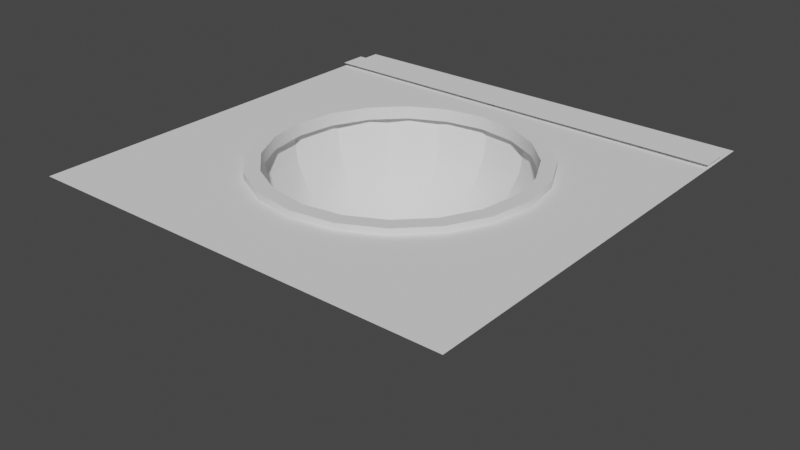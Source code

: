 # Source: portholewindow.blend  (saved by Blender 3.3.6; exported with 4.5.12 LTS)
import bpy
from mathutils import Matrix  # noqa: F401  (used for matrix-valued properties, if any)

bpy.ops.wm.read_factory_settings(use_empty=True)
scene = bpy.context.scene
scene.name = 'Scene'

# ---- collections
col_collection = bpy.data.collections.new('Collection'); scene.collection.children.link(col_collection)

# ---- node groups
ng_auto_smooth = bpy.data.node_groups.new('Auto Smooth', 'GeometryNodeTree')
_s = ng_auto_smooth.interface.new_socket(name='Geometry', in_out='OUTPUT', socket_type='NodeSocketGeometry')
_s = ng_auto_smooth.interface.new_socket(name='Geometry', in_out='INPUT', socket_type='NodeSocketGeometry')
_s = ng_auto_smooth.interface.new_socket(name='Angle', in_out='INPUT', socket_type='NodeSocketFloat')
_s.subtype = 'ANGLE'
_s.min_value = 0.0
_s.max_value = 3.142
ng_auto_smooth.is_modifier = True
_N = ng_auto_smooth.nodes; _L = ng_auto_smooth.links
n0 = _N.new('NodeGroupOutput'); n0.name = 'Group Output'; n0.location = (480, -100)
n1 = _N.new('NodeGroupInput'); n1.name = 'Group Input'; n1.location = (-420, -300)
n2 = _N.new('NodeGroupInput'); n2.name = 'Group Input.001'; n2.location = (-60, -100)
n3 = _N.new('GeometryNodeSetShadeSmooth'); n3.name = 'Set Shade Smooth'; n3.location = (120, -100)
n3.domain = 'EDGE'
n4 = _N.new('GeometryNodeSetShadeSmooth'); n4.name = 'Set Shade Smooth.001'; n4.location = (300, -100)
n5 = _N.new('GeometryNodeInputMeshEdgeAngle'); n5.name = 'Edge Angle'; n5.location = (-420, -220)
n6 = _N.new('GeometryNodeInputEdgeSmooth'); n6.name = 'Is Edge Smooth'; n6.location = (-60, -160)
n7 = _N.new('GeometryNodeInputShadeSmooth'); n7.name = 'Is Face Smooth'; n7.location = (-240, -340)
n8 = _N.new('FunctionNodeBooleanMath'); n8.name = 'Boolean Math'; n8.location = (-60, -220)
n9 = _N.new('FunctionNodeCompare'); n9.name = 'Compare'; n9.location = (-240, -180)
n9.operation = 'LESS_EQUAL'
_L.new(n5.outputs[0], n9.inputs[0])
_L.new(n4.outputs[0], n0.inputs[0])
_L.new(n1.outputs[1], n9.inputs[1])
_L.new(n9.outputs[0], n8.inputs[0])
_L.new(n7.outputs[0], n8.inputs[1])
_L.new(n2.outputs[0], n3.inputs[0])
_L.new(n6.outputs[0], n3.inputs[1])
_L.new(n3.outputs[0], n4.inputs[0])
_L.new(n8.outputs[0], n3.inputs[2])
n0.is_active_output = True

# ---- world
world_world = bpy.data.worlds.new('World'); scene.world = world_world
world_world.use_nodes = True; world_world.node_tree.nodes.clear()
_N = world_world.node_tree.nodes; _L = world_world.node_tree.links
n0 = _N.new('ShaderNodeOutputWorld'); n0.name = 'World Output'; n0.location = (300, 300)
n1 = _N.new('ShaderNodeBackground'); n1.name = 'Background'; n1.location = (10, 300)
n1.inputs[0].default_value = (0.05088, 0.05088, 0.05088, 1.0)
_L.new(n1.outputs[0], n0.inputs[0])
n0.is_active_output = True
world_world.color = (0.05088, 0.05088, 0.05088)
world_world.use_sun_shadow = False
world_world.sun_shadow_jitter_overblur = 0.0

# ---- meshes
me_torus = bpy.data.meshes.new('Torus')
me_torus.from_pydata([(1.081, -4.016e-09, 0.05051), (0.9656, -3.609e-09, 0.05028), (0.9656, -3.609e-09, -0.0497), (1.077, 0.0, -0.0536), (1.025, 0.3329, 0.0513), (0.9184, 0.2984, 0.05028), (0.9184, 0.2984, -0.0497), (1.025, 0.3329, -0.0536), (0.8749, 0.6357, 0.05051), (0.7812, 0.5676, 0.05028), (0.7812, 0.5676, -0.0497), (0.8715, 0.6332, -0.0536), (0.6357, 0.8749, 0.05051), (0.5676, 0.7812, 0.05028), (0.5676, 0.7812, -0.0497), (0.6332, 0.8715, -0.0536), (0.3329, 1.025, 0.0513), (0.2984, 0.9184, 0.05028), (0.2984, 0.9184, -0.0497), (0.3329, 1.025, -0.0536), (6.879e-08, 1.081, 0.05051), (8.858e-08, 0.9656, 0.05028), (8.858e-08, 0.9656, -0.0497), (8.133e-08, 1.077, -0.0536), (-0.3329, 1.025, 0.0513), (-0.2984, 0.9184, 0.05028), (-0.2984, 0.9184, -0.0497), (-0.3329, 1.025, -0.0536), (-0.6357, 0.8749, 0.05051), (-0.5676, 0.7812, 0.05028), (-0.5676, 0.7812, -0.0497), (-0.6332, 0.8715, -0.0536), (-0.8749, 0.6357, 0.05051), (-0.7812, 0.5676, 0.05028), (-0.7812, 0.5676, -0.0497), (-0.8715, 0.6332, -0.0536), (-1.025, 0.3329, 0.0513), (-0.9184, 0.2984, 0.05028), (-0.9184, 0.2984, -0.0497), (-1.025, 0.3329, -0.0536), (-1.081, 9.053e-08, 0.05051), (-0.9656, 8.081e-08, 0.05028), (-0.9656, 8.081e-08, -0.0497), (-1.077, 9.418e-08, -0.0536), (-1.029, -0.3342, 0.05051), (-0.9184, -0.2984, 0.05028), (-0.9184, -0.2984, -0.0497), (-1.025, -0.3329, -0.0536), (-0.8749, -0.6357, 0.05051), (-0.7812, -0.5676, 0.05028), (-0.7812, -0.5676, -0.0497), (-0.8715, -0.6332, -0.0536), (-0.6357, -0.8749, 0.05051), (-0.5676, -0.7812, 0.05028), (-0.5676, -0.7812, -0.0497), (-0.6332, -0.8715, -0.0536), (-0.3342, -1.029, 0.05051), (-0.2984, -0.9184, 0.05028), (-0.2984, -0.9184, -0.0497), (-0.3329, -1.025, -0.0536), (6.879e-08, -1.081, 0.05051), (8.858e-08, -0.9656, 0.05028), (8.858e-08, -0.9656, -0.0497), (8.133e-08, -1.077, -0.0536), (0.3342, -1.029, 0.05051), (0.2984, -0.9184, 0.05028), (0.2984, -0.9184, -0.0497), (0.3329, -1.025, -0.0536), (0.6357, -0.8749, 0.05051), (0.5676, -0.7812, 0.05028), (0.5676, -0.7812, -0.0497), (0.6332, -0.8715, -0.0536), (0.8749, -0.6357, 0.05051), (0.7812, -0.5676, 0.05028), (0.7812, -0.5676, -0.0497), (0.8715, -0.6332, -0.0536), (1.029, -0.3342, 0.05051), (0.9184, -0.2984, 0.05028), (0.9184, -0.2984, -0.0497), (1.025, -0.3329, -0.0536)], [], [(0, 4, 5, 1), (1, 5, 6, 2), (2, 6, 7, 3), (3, 7, 4, 0), (4, 8, 9, 5), (5, 9, 10, 6), (6, 10, 11, 7), (7, 11, 8, 4), (8, 12, 13, 9), (9, 13, 14, 10), (10, 14, 15, 11), (11, 15, 12, 8), (12, 16, 17, 13), (13, 17, 18, 14), (14, 18, 19, 15), (15, 19, 16, 12), (16, 20, 21, 17), (17, 21, 22, 18), (18, 22, 23, 19), (19, 23, 20, 16), (20, 24, 25, 21), (21, 25, 26, 22), (22, 26, 27, 23), (23, 27, 24, 20), (24, 28, 29, 25), (25, 29, 30, 26), (26, 30, 31, 27), (27, 31, 28, 24), (28, 32, 33, 29), (29, 33, 34, 30), (30, 34, 35, 31), (31, 35, 32, 28), (32, 36, 37, 33), (33, 37, 38, 34), (34, 38, 39, 35), (35, 39, 36, 32), (36, 40, 41, 37), (37, 41, 42, 38), (38, 42, 43, 39), (39, 43, 40, 36), (40, 44, 45, 41), (41, 45, 46, 42), (42, 46, 47, 43), (43, 47, 44, 40), (44, 48, 49, 45), (45, 49, 50, 46), (46, 50, 51, 47), (47, 51, 48, 44), (48, 52, 53, 49), (49, 53, 54, 50), (50, 54, 55, 51), (51, 55, 52, 48), (52, 56, 57, 53), (53, 57, 58, 54), (54, 58, 59, 55), (55, 59, 56, 52), (56, 60, 61, 57), (57, 61, 62, 58), (58, 62, 63, 59), (59, 63, 60, 56), (60, 64, 65, 61), (61, 65, 66, 62), (62, 66, 67, 63), (63, 67, 64, 60), (64, 68, 69, 65), (65, 69, 70, 66), (66, 70, 71, 67), (67, 71, 68, 64), (68, 72, 73, 69), (69, 73, 74, 70), (70, 74, 75, 71), (71, 75, 72, 68), (72, 76, 77, 73), (73, 77, 78, 74), (74, 78, 79, 75), (75, 79, 76, 72), (76, 0, 1, 77), (77, 1, 2, 78), (78, 2, 3, 79), (79, 3, 0, 76)])
me_torus.polygons.foreach_set('use_smooth', [True] * 80)
_uv = me_torus.uv_layers.new(name='UVMap')
_uv.uv.foreach_set('vector', [0.7416, 0.5013, 0.7587, 0.5954, 0.758, 0.5959, 0.7408, 0.5019, 0.7408, 0.5019, 0.758, 0.5959, 0.774, 0.5842, 0.7563, 0.4907, 0.7563, 0.4907, 0.774, 0.5842, 0.7738, 0.5844, 0.7561, 0.4909, 0.7561, 0.4909, 0.7738, 0.5844, 0.7587, 0.5954, 0.7416, 0.5013, 0.7587, 0.5954, 0.7788, 0.6886, 0.7778, 0.6892, 0.758, 0.5959, 0.758, 0.5959, 0.7778, 0.6892, 0.7957, 0.6759, 0.774, 0.5842, 0.774, 0.5842, 0.7957, 0.6759, 0.7954, 0.6761, 0.7738, 0.5844, 0.7738, 0.5844, 0.7954, 0.6761, 0.7788, 0.6886, 0.7587, 0.5954, 0.7788, 0.6886, 0.8075, 0.7791, 0.8063, 0.7799, 0.7778, 0.6892, 0.7778, 0.6892, 0.8063, 0.7799, 0.8278, 0.7629, 0.7957, 0.6759, 0.7957, 0.6759, 0.8278, 0.7629, 0.8275, 0.7632, 0.7954, 0.6761, 0.7954, 0.6761, 0.8275, 0.7632, 0.8075, 0.7791, 0.7788, 0.6886, 0.8075, 0.7791, 0.8628, 0.8607, 0.8616, 0.8617, 0.8063, 0.7799, 0.8063, 0.7799, 0.8616, 0.8617, 0.8858, 0.8371, 0.8278, 0.7629, 0.8278, 0.7629, 0.8858, 0.8371, 0.8854, 0.8375, 0.8275, 0.7632, 0.8275, 0.7632, 0.8854, 0.8375, 0.8628, 0.8607, 0.8075, 0.7791, 0.8628, 0.8607, 0.9925, 0.9042, 0.9924, 0.906, 0.8616, 0.8617, 0.8616, 0.8617, 0.9924, 0.906, 0.9942, 0.8731, 0.8858, 0.8371, 0.8858, 0.8371, 0.9942, 0.8731, 0.9941, 0.8736, 0.8854, 0.8375, 0.8854, 0.8375, 0.9941, 0.8736, 0.9925, 0.9042, 0.8628, 0.8607, 0.9925, 0.9042, 1.129, 0.8663, 1.13, 0.8674, 0.9924, 0.906, 0.9924, 0.906, 1.13, 0.8674, 1.106, 0.842, 0.9942, 0.8731, 0.9942, 0.8731, 1.106, 0.842, 1.107, 0.8424, 0.9941, 0.8736, 0.9941, 0.8736, 1.107, 0.8424, 1.129, 0.8663, 0.9925, 0.9042, 0.129, 0.8663, 0.1881, 0.7862, 0.1894, 0.7871, 0.1302, 0.8674, 0.1302, 0.8674, 0.1894, 0.7871, 0.1676, 0.7696, 0.1063, 0.842, 0.1063, 0.842, 0.1676, 0.7696, 0.1679, 0.7699, 0.1066, 0.8424, 0.1066, 0.8424, 0.1679, 0.7699, 0.1881, 0.7862, 0.129, 0.8663, 0.1881, 0.7862, 0.2181, 0.6961, 0.2191, 0.6967, 0.1894, 0.7871, 0.1894, 0.7871, 0.2191, 0.6967, 0.201, 0.6832, 0.1676, 0.7696, 0.1676, 0.7696, 0.201, 0.6832, 0.2012, 0.6834, 0.1679, 0.7699, 0.1679, 0.7699, 0.2012, 0.6834, 0.2181, 0.6961, 0.1881, 0.7862, 0.2181, 0.6961, 0.2386, 0.603, 0.2393, 0.6035, 0.2191, 0.6967, 0.2191, 0.6967, 0.2393, 0.6035, 0.2232, 0.5918, 0.201, 0.6832, 0.201, 0.6832, 0.2232, 0.5918, 0.2235, 0.592, 0.2012, 0.6834, 0.2012, 0.6834, 0.2235, 0.592, 0.2386, 0.603, 0.2181, 0.6961, 0.2386, 0.603, 0.2558, 0.509, 0.2566, 0.5096, 0.2393, 0.6035, 0.2393, 0.6035, 0.2566, 0.5096, 0.2411, 0.4983, 0.2232, 0.5918, 0.2232, 0.5918, 0.2411, 0.4983, 0.2413, 0.4985, 0.2235, 0.592, 0.2235, 0.592, 0.2413, 0.4985, 0.2558, 0.509, 0.2386, 0.603, 0.2558, 0.509, 0.2735, 0.4154, 0.2743, 0.4161, 0.2566, 0.5096, 0.2566, 0.5096, 0.2743, 0.4161, 0.2583, 0.4044, 0.2411, 0.4983, 0.2411, 0.4983, 0.2583, 0.4044, 0.2585, 0.4045, 0.2413, 0.4985, 0.2413, 0.4985, 0.2585, 0.4045, 0.2735, 0.4154, 0.2558, 0.509, 0.2735, 0.4154, 0.2951, 0.3237, 0.296, 0.3244, 0.2743, 0.4161, 0.2743, 0.4161, 0.296, 0.3244, 0.2781, 0.311, 0.2583, 0.4044, 0.2583, 0.4044, 0.2781, 0.311, 0.2784, 0.3112, 0.2585, 0.4045, 0.2585, 0.4045, 0.2784, 0.3112, 0.2951, 0.3237, 0.2735, 0.4154, 0.2951, 0.3237, 0.3271, 0.2365, 0.3281, 0.2374, 0.296, 0.3244, 0.296, 0.3244, 0.3281, 0.2374, 0.3067, 0.2204, 0.2781, 0.311, 0.2781, 0.311, 0.3067, 0.2204, 0.3071, 0.2206, 0.2784, 0.3112, 0.2784, 0.3112, 0.3071, 0.2206, 0.3271, 0.2365, 0.2951, 0.3237, 0.3271, 0.2365, 0.385, 0.162, 0.3861, 0.1634, 0.3281, 0.2374, 0.3281, 0.2374, 0.3861, 0.1634, 0.3621, 0.1387, 0.3067, 0.2204, 0.3067, 0.2204, 0.3621, 0.1387, 0.3625, 0.1391, 0.3071, 0.2206, 0.3071, 0.2206, 0.3625, 0.1391, 0.385, 0.162, 0.3271, 0.2365, 0.385, 0.162, 0.4941, 0.1258, 0.4942, 0.1275, 0.3861, 0.1634, 0.3861, 0.1634, 0.4942, 0.1275, 0.4925, 0.0946, 0.3621, 0.1387, 0.3621, 0.1387, 0.4925, 0.0946, 0.4925, 0.09513, 0.3625, 0.1391, 0.3625, 0.1391, 0.4925, 0.09513, 0.4941, 0.1258, 0.385, 0.162, 0.4941, 0.1258, 0.607, 0.1571, 0.606, 0.1585, 0.4942, 0.1275, 0.4942, 0.1275, 0.606, 0.1585, 0.6297, 0.1331, 0.4925, 0.0946, 0.4925, 0.0946, 0.6297, 0.1331, 0.6293, 0.1334, 0.4925, 0.09513, 0.4925, 0.09513, 0.6293, 0.1334, 0.607, 0.1571, 0.4941, 0.1258, 0.607, 0.1571, 0.6683, 0.2298, 0.6672, 0.2308, 0.606, 0.1585, 0.606, 0.1585, 0.6672, 0.2308, 0.689, 0.2133, 0.6297, 0.1331, 0.6297, 0.1331, 0.689, 0.2133, 0.6886, 0.2135, 0.6293, 0.1334, 0.6293, 0.1334, 0.6886, 0.2135, 0.6683, 0.2298, 0.607, 0.1571, 0.6683, 0.2298, 0.7016, 0.3164, 0.7007, 0.3171, 0.6672, 0.2308, 0.6672, 0.2308, 0.7007, 0.3171, 0.7188, 0.3035, 0.689, 0.2133, 0.689, 0.2133, 0.7188, 0.3035, 0.7185, 0.3037, 0.6886, 0.2135, 0.6886, 0.2135, 0.7185, 0.3037, 0.7016, 0.3164, 0.6683, 0.2298, 0.7016, 0.3164, 0.7238, 0.4079, 0.7229, 0.4085, 0.7007, 0.3171, 0.7007, 0.3171, 0.7229, 0.4085, 0.7391, 0.3968, 0.7188, 0.3035, 0.7188, 0.3035, 0.7391, 0.3968, 0.7388, 0.3969, 0.7185, 0.3037, 0.7185, 0.3037, 0.7388, 0.3969, 0.7238, 0.4079, 0.7016, 0.3164, 0.7238, 0.4079, 0.7416, 0.5013, 0.7408, 0.5019, 0.7229, 0.4085, 0.7229, 0.4085, 0.7408, 0.5019, 0.7563, 0.4907, 0.7391, 0.3968, 0.7391, 0.3968, 0.7563, 0.4907, 0.7561, 0.4909, 0.7388, 0.3969, 0.7388, 0.3969, 0.7561, 0.4909, 0.7416, 0.5013, 0.7238, 0.4079])
me_torus.update()
me_plane = bpy.data.meshes.new('Plane')
me_plane.from_pydata([(-1.0, -1.0, 0.0), (1.0, -1.0, 0.0), (-1.0, 1.0, 0.0), (1.0, 1.0, 0.0), (-0.4494, -0.4494, 0.0), (-0.3782, -0.5205, 0.0), (-0.1988, -0.6119, 0.0), (4.463e-08, -0.6434, 0.0), (0.3782, -0.5205, 0.0), (0.1988, -0.6119, 0.0), (0.4494, 0.4494, 0.0), (0.5205, -0.3782, 0.0), (0.5205, 0.3782, 0.0), (0.6434, -1.233e-09, 0.0), (0.6119, -0.1988, 0.0), (0.6107, 0.1984, 0.0), (-0.6434, 5.502e-08, 0.0), (-0.6119, -0.1988, 0.0), (-0.6107, 0.1984, 0.0), (-0.5205, -0.3782, 0.0), (-0.5205, 0.3782, 0.0), (-0.3782, 0.5205, 0.0), (4.463e-08, 0.6434, 0.0), (-0.1984, 0.6107, 0.0), (0.1984, 0.6107, 0.0), (0.3782, 0.5205, 0.0), (1.0, 0.7568, 0.0), (1.0, 0.8847, 0.0), (-1.0, 0.7568, 0.0), (-1.0, 0.8847, 0.0)], [], [(4, 0, 1, 26, 27, 3, 10, 12, 15, 13, 14, 11, 8, 9, 7, 6, 5), (10, 3, 2, 29, 28, 0, 4, 19, 17, 16, 18, 20, 21, 23, 22, 24, 25)])
_uv = me_plane.uv_layers.new(name='UVMap')
_uv.uv.foreach_set('vector', [0.2753, 0.2753, 0.0, 0.0, 1.0, 0.0, 1.0, 0.3333, 1.0, 0.6667, 1.0, 1.0, 0.7247, 0.7247, 0.7603, 0.6891, 0.8053, 0.5992, 0.8217, 0.5, 0.806, 0.4006, 0.7603, 0.3109, 0.6891, 0.2397, 0.5994, 0.194, 0.5, 0.1783, 0.4006, 0.194, 0.3109, 0.2397, 0.7247, 0.7247, 1.0, 1.0, 0.0, 1.0, 0.0, 0.6667, 0.0, 0.3333, 0.0, 0.0, 0.2753, 0.2753, 0.2397, 0.3109, 0.194, 0.4006, 0.1783, 0.5, 0.1947, 0.5992, 0.2397, 0.6891, 0.3109, 0.7603, 0.4008, 0.8053, 0.5, 0.8217, 0.5992, 0.8053, 0.6891, 0.7603])
me_plane.materials.append(None)
me_plane.update()
me_sphere = bpy.data.meshes.new('Sphere')
me_sphere.from_pydata([(6.188e-10, 1.047, -0.07462), (6.188e-10, 0.9961, -0.3983), (6.188e-10, 0.8473, -0.6902), (6.188e-10, 0.3237, -1.071), (0.4008, 0.9676, -0.07462), (0.3812, 0.9203, -0.3983), (0.3243, 0.7828, -0.6902), (0.2356, 0.5688, -0.922), (0.1239, 0.299, -1.071), (0.7406, 0.7406, -0.07462), (0.7044, 0.7044, -0.3983), (0.5992, 0.5992, -0.6902), (0.4353, 0.4353, -0.922), (0.2289, 0.2289, -1.071), (0.9676, 0.4008, -0.07462), (0.9203, 0.3812, -0.3983), (0.7828, 0.3243, -0.6902), (0.5688, 0.2356, -0.922), (0.299, 0.1239, -1.071), (1.047, -1.593e-07, -0.07462), (0.9961, -9.692e-08, -0.3983), (0.8473, -1.593e-07, -0.6902), (0.6156, -9.692e-08, -0.922), (0.3237, -5.79e-08, -1.071), (0.9676, -0.4008, -0.07462), (0.9203, -0.3812, -0.3983), (0.7828, -0.3243, -0.6902), (0.5688, -0.2356, -0.922), (0.299, -0.1239, -1.071), (0.7406, -0.7406, -0.07462), (0.7044, -0.7044, -0.3983), (0.5992, -0.5992, -0.6902), (0.4353, -0.4353, -0.922), (0.2289, -0.2289, -1.071), (0.4008, -0.9676, -0.07462), (0.3812, -0.9203, -0.3983), (0.3243, -0.7828, -0.6902), (0.2356, -0.5688, -0.922), (0.1239, -0.299, -1.071), (-3.74e-07, -1.047, -0.07462), (-2.803e-07, -0.9961, -0.3983), (-2.491e-07, -0.8473, -0.6902), (-1.867e-07, -0.6156, -0.922), (-9.302e-08, -0.3237, -1.071), (6.188e-10, -3.277e-09, -1.122), (-0.4008, -0.9676, -0.07462), (-0.3812, -0.9203, -0.3983), (-0.3243, -0.7828, -0.6902), (-0.2356, -0.5688, -0.922), (-0.1239, -0.299, -1.071), (-0.7406, -0.7406, -0.07462), (-0.7044, -0.7044, -0.3983), (-0.5992, -0.5992, -0.6902), (-0.4353, -0.4353, -0.922), (-0.2289, -0.2289, -1.071), (-0.9676, -0.4008, -0.07462), (-0.9203, -0.3812, -0.3983), (-0.7828, -0.3243, -0.6902), (-0.5688, -0.2356, -0.922), (-0.299, -0.1239, -1.071), (-1.047, 5.274e-07, -0.07462), (-0.9961, 4.649e-07, -0.3983), (-0.8473, 3.401e-07, -0.6902), (-0.6156, 2.62e-07, -0.922), (-0.3237, 1.216e-07, -1.071), (-0.9676, 0.4008, -0.07462), (-0.9203, 0.3812, -0.3983), (-0.7828, 0.3243, -0.6902), (-0.5688, 0.2356, -0.922), (-0.299, 0.1239, -1.071), (-0.7406, 0.7406, -0.07462), (-0.7044, 0.7044, -0.3983), (-0.5992, 0.5992, -0.6902), (-0.4353, 0.4353, -0.922), (-0.2289, 0.2289, -1.071), (-0.4008, 0.9676, -0.07462), (-0.3812, 0.9203, -0.3983), (-0.3243, 0.7828, -0.6902), (-0.2356, 0.5688, -0.922), (-0.1239, 0.299, -1.071), (3.44e-07, 0.6156, -0.922)], [], [(80, 7, 6, 2), (3, 8, 7, 80), (1, 5, 4, 0), (44, 8, 3), (2, 6, 5, 1), (7, 12, 11, 6), (8, 13, 12, 7), (5, 10, 9, 4), (44, 13, 8), (6, 11, 10, 5), (12, 17, 16, 11), (13, 18, 17, 12), (10, 15, 14, 9), (44, 18, 13), (11, 16, 15, 10), (16, 21, 20, 15), (17, 22, 21, 16), (18, 23, 22, 17), (15, 20, 19, 14), (44, 23, 18), (44, 28, 23), (21, 26, 25, 20), (22, 27, 26, 21), (23, 28, 27, 22), (20, 25, 24, 19), (28, 33, 32, 27), (25, 30, 29, 24), (44, 33, 28), (26, 31, 30, 25), (27, 32, 31, 26), (33, 38, 37, 32), (30, 35, 34, 29), (44, 38, 33), (31, 36, 35, 30), (32, 37, 36, 31), (37, 42, 41, 36), (38, 43, 42, 37), (35, 40, 39, 34), (44, 43, 38), (36, 41, 40, 35), (42, 48, 47, 41), (43, 49, 48, 42), (40, 46, 45, 39), (44, 49, 43), (41, 47, 46, 40), (44, 54, 49), (47, 52, 51, 46), (48, 53, 52, 47), (49, 54, 53, 48), (46, 51, 50, 45), (51, 56, 55, 50), (44, 59, 54), (52, 57, 56, 51), (53, 58, 57, 52), (54, 59, 58, 53), (59, 64, 63, 58), (56, 61, 60, 55), (44, 64, 59), (57, 62, 61, 56), (58, 63, 62, 57), (64, 69, 68, 63), (61, 66, 65, 60), (44, 69, 64), (62, 67, 66, 61), (63, 68, 67, 62), (68, 73, 72, 67), (69, 74, 73, 68), (66, 71, 70, 65), (44, 74, 69), (67, 72, 71, 66), (72, 77, 76, 71), (73, 78, 77, 72), (74, 79, 78, 73), (71, 76, 75, 70), (44, 79, 74), (44, 3, 79), (77, 2, 1, 76), (78, 80, 2, 77), (79, 3, 80, 78), (76, 1, 0, 75)])
me_sphere.polygons.foreach_set('use_smooth', [True] * 80)
_uv = me_sphere.uv_layers.new(name='UVMap')
_uv.uv.foreach_set('vector', [0.75, 0.2, 0.6875, 0.2, 0.6875, 0.3, 0.75, 0.3, 0.75, 0.1, 0.6875, 0.1, 0.6875, 0.2, 0.75, 0.2, 0.75, 0.4, 0.6875, 0.4, 0.6875, 0.5, 0.75, 0.5, 0.7188, 0.0, 0.6875, 0.1, 0.75, 0.1, 0.75, 0.3, 0.6875, 0.3, 0.6875, 0.4, 0.75, 0.4, 0.6875, 0.2, 0.625, 0.2, 0.625, 0.3, 0.6875, 0.3, 0.6875, 0.1, 0.625, 0.1, 0.625, 0.2, 0.6875, 0.2, 0.6875, 0.4, 0.625, 0.4, 0.625, 0.5, 0.6875, 0.5, 0.6562, 0.0, 0.625, 0.1, 0.6875, 0.1, 0.6875, 0.3, 0.625, 0.3, 0.625, 0.4, 0.6875, 0.4, 0.625, 0.2, 0.5625, 0.2, 0.5625, 0.3, 0.625, 0.3, 0.625, 0.1, 0.5625, 0.1, 0.5625, 0.2, 0.625, 0.2, 0.625, 0.4, 0.5625, 0.4, 0.5625, 0.5, 0.625, 0.5, 0.5938, 0.0, 0.5625, 0.1, 0.625, 0.1, 0.625, 0.3, 0.5625, 0.3, 0.5625, 0.4, 0.625, 0.4, 0.5625, 0.3, 0.5, 0.3, 0.5, 0.4, 0.5625, 0.4, 0.5625, 0.2, 0.5, 0.2, 0.5, 0.3, 0.5625, 0.3, 0.5625, 0.1, 0.5, 0.1, 0.5, 0.2, 0.5625, 0.2, 0.5625, 0.4, 0.5, 0.4, 0.5, 0.5, 0.5625, 0.5, 0.5312, 0.0, 0.5, 0.1, 0.5625, 0.1, 0.4687, 0.0, 0.4375, 0.1, 0.5, 0.1, 0.5, 0.3, 0.4375, 0.3, 0.4375, 0.4, 0.5, 0.4, 0.5, 0.2, 0.4375, 0.2, 0.4375, 0.3, 0.5, 0.3, 0.5, 0.1, 0.4375, 0.1, 0.4375, 0.2, 0.5, 0.2, 0.5, 0.4, 0.4375, 0.4, 0.4375, 0.5, 0.5, 0.5, 0.4375, 0.1, 0.375, 0.1, 0.375, 0.2, 0.4375, 0.2, 0.4375, 0.4, 0.375, 0.4, 0.375, 0.5, 0.4375, 0.5, 0.4062, 0.0, 0.375, 0.1, 0.4375, 0.1, 0.4375, 0.3, 0.375, 0.3, 0.375, 0.4, 0.4375, 0.4, 0.4375, 0.2, 0.375, 0.2, 0.375, 0.3, 0.4375, 0.3, 0.375, 0.1, 0.3125, 0.1, 0.3125, 0.2, 0.375, 0.2, 0.375, 0.4, 0.3125, 0.4, 0.3125, 0.5, 0.375, 0.5, 0.3437, 0.0, 0.3125, 0.1, 0.375, 0.1, 0.375, 0.3, 0.3125, 0.3, 0.3125, 0.4, 0.375, 0.4, 0.375, 0.2, 0.3125, 0.2, 0.3125, 0.3, 0.375, 0.3, 0.3125, 0.2, 0.25, 0.2, 0.25, 0.3, 0.3125, 0.3, 0.3125, 0.1, 0.25, 0.1, 0.25, 0.2, 0.3125, 0.2, 0.3125, 0.4, 0.25, 0.4, 0.25, 0.5, 0.3125, 0.5, 0.2812, 0.0, 0.25, 0.1, 0.3125, 0.1, 0.3125, 0.3, 0.25, 0.3, 0.25, 0.4, 0.3125, 0.4, 0.25, 0.2, 0.1875, 0.2, 0.1875, 0.3, 0.25, 0.3, 0.25, 0.1, 0.1875, 0.1, 0.1875, 0.2, 0.25, 0.2, 0.25, 0.4, 0.1875, 0.4, 0.1875, 0.5, 0.25, 0.5, 0.2187, 0.0, 0.1875, 0.1, 0.25, 0.1, 0.25, 0.3, 0.1875, 0.3, 0.1875, 0.4, 0.25, 0.4, 0.1562, 0.0, 0.125, 0.1, 0.1875, 0.1, 0.1875, 0.3, 0.125, 0.3, 0.125, 0.4, 0.1875, 0.4, 0.1875, 0.2, 0.125, 0.2, 0.125, 0.3, 0.1875, 0.3, 0.1875, 0.1, 0.125, 0.1, 0.125, 0.2, 0.1875, 0.2, 0.1875, 0.4, 0.125, 0.4, 0.125, 0.5, 0.1875, 0.5, 0.125, 0.4, 0.0625, 0.4, 0.0625, 0.5, 0.125, 0.5, 0.09375, 0.0, 0.0625, 0.1, 0.125, 0.1, 0.125, 0.3, 0.0625, 0.3, 0.0625, 0.4, 0.125, 0.4, 0.125, 0.2, 0.0625, 0.2, 0.0625, 0.3, 0.125, 0.3, 0.125, 0.1, 0.0625, 0.1, 0.0625, 0.2, 0.125, 0.2, 0.0625, 0.1, 0.0, 0.1, 0.0, 0.2, 0.0625, 0.2, 0.0625, 0.4, 0.0, 0.4, 0.0, 0.5, 0.0625, 0.5, 0.03125, 0.0, 0.0, 0.1, 0.0625, 0.1, 0.0625, 0.3, 0.0, 0.3, 0.0, 0.4, 0.0625, 0.4, 0.0625, 0.2, 0.0, 0.2, 0.0, 0.3, 0.0625, 0.3, 1.0, 0.1, 0.9375, 0.1, 0.9375, 0.2, 1.0, 0.2, 1.0, 0.4, 0.9375, 0.4, 0.9375, 0.5, 1.0, 0.5, 0.9687, 0.0, 0.9375, 0.1, 1.0, 0.1, 1.0, 0.3, 0.9375, 0.3, 0.9375, 0.4, 1.0, 0.4, 1.0, 0.2, 0.9375, 0.2, 0.9375, 0.3, 1.0, 0.3, 0.9375, 0.2, 0.875, 0.2, 0.875, 0.3, 0.9375, 0.3, 0.9375, 0.1, 0.875, 0.1, 0.875, 0.2, 0.9375, 0.2, 0.9375, 0.4, 0.875, 0.4, 0.875, 0.5, 0.9375, 0.5, 0.9062, 0.0, 0.875, 0.1, 0.9375, 0.1, 0.9375, 0.3, 0.875, 0.3, 0.875, 0.4, 0.9375, 0.4, 0.875, 0.3, 0.8125, 0.3, 0.8125, 0.4, 0.875, 0.4, 0.875, 0.2, 0.8125, 0.2, 0.8125, 0.3, 0.875, 0.3, 0.875, 0.1, 0.8125, 0.1, 0.8125, 0.2, 0.875, 0.2, 0.875, 0.4, 0.8125, 0.4, 0.8125, 0.5, 0.875, 0.5, 0.8437, 0.0, 0.8125, 0.1, 0.875, 0.1, 0.7812, 0.0, 0.75, 0.1, 0.8125, 0.1, 0.8125, 0.3, 0.75, 0.3, 0.75, 0.4, 0.8125, 0.4, 0.8125, 0.2, 0.75, 0.2, 0.75, 0.3, 0.8125, 0.3, 0.8125, 0.1, 0.75, 0.1, 0.75, 0.2, 0.8125, 0.2, 0.8125, 0.4, 0.75, 0.4, 0.75, 0.5, 0.8125, 0.5])
me_sphere.update()
me_plane_001 = bpy.data.meshes.new('Plane.001')
me_plane_001.from_pydata([(1.0, 0.7568, 0.01677), (1.0, 0.8847, 0.01677), (-1.0, 0.7568, 0.01677), (-1.0, 0.8847, 0.01677)], [], [(1, 0, 2, 3)])
_uv = me_plane_001.uv_layers.new(name='UVMap')
_uv.uv.foreach_set('vector', [1.0, 0.6667, 1.0, 0.3333, 0.0, 0.3333, 0.0, 0.6667])
me_plane_001.materials.append(None)
me_plane_001.update()

# ---- objects
ob_torus = bpy.data.objects.new('Torus', me_torus)
ob_plane = bpy.data.objects.new('Plane', me_plane)
ob_sphere = bpy.data.objects.new('Sphere', me_sphere)
ob_plane_001 = bpy.data.objects.new('Plane.001', me_plane_001)

# ---- transforms, parenting, visibility, modifiers, constraints
ob_torus.location = (0.0, 0.0, 0.0)
_m = ob_torus.modifiers.new('Auto Smooth', 'NODES')
_m.node_group = ng_auto_smooth
_gi = [s.identifier for s in ng_auto_smooth.interface.items_tree if s.item_type == 'SOCKET' and s.in_out == 'INPUT']
_m[_gi[1]] = 0.377  # Angle
ob_plane.location = (0.0, 0.0, 0.0)
ob_plane.scale = (1.678, 1.678, 1.678)
ob_sphere.location = (0.0, 0.0, 0.1133)
_m = ob_sphere.modifiers.new('Auto Smooth', 'NODES')
_m.node_group = ng_auto_smooth
_gi = [s.identifier for s in ng_auto_smooth.interface.items_tree if s.item_type == 'SOCKET' and s.in_out == 'INPUT']
_m[_gi[1]] = 0.3176  # Angle
ob_plane_001.location = (0.0, 0.0, 0.0)
ob_plane_001.scale = (1.678, 1.678, 1.678)

# ---- collection membership
col_collection.objects.link(ob_torus)
col_collection.objects.link(ob_plane)
col_collection.objects.link(ob_sphere)
col_collection.objects.link(ob_plane_001)

# ---- scene / render settings (as saved in the file)
scene.frame_start = 1; scene.frame_end = 250; scene.frame_set(1)
scene.render.engine = 'BLENDER_EEVEE_NEXT'
scene.cycles.sampling_pattern = 'TABULATED_SOBOL'
scene.cycles.use_light_tree = False
scene.view_settings.view_transform = 'Filmic'
bpy.context.view_layer.update()

# ---- added for rendering (the .blend has no active camera and no usable light): camera, sun
cam_auto = bpy.data.cameras.new('AutoCamera')
cam_auto.lens = 50.0
cam_auto.sensor_width = 36.0
cam_auto.clip_end = 1000.0
ob_auto_camera = bpy.data.objects.new('AutoCamera', cam_auto)
scene.collection.objects.link(ob_auto_camera)
ob_auto_camera.location = (4.49853, -5.39823, 3.1201)
ob_auto_camera.rotation_euler = (1.09748, -7.21219e-08, 0.694738)
scene.camera = ob_auto_camera
light_auto_sun = bpy.data.lights.new('AutoSun', 'SUN')
light_auto_sun.energy = 3.0
light_auto_sun.angle = 0.0523599
ob_auto_sun = bpy.data.objects.new('AutoSun', light_auto_sun)
scene.collection.objects.link(ob_auto_sun)
ob_auto_sun.rotation_euler = (0.872665, 0.174533, 0.523599)
bpy.context.view_layer.update()
